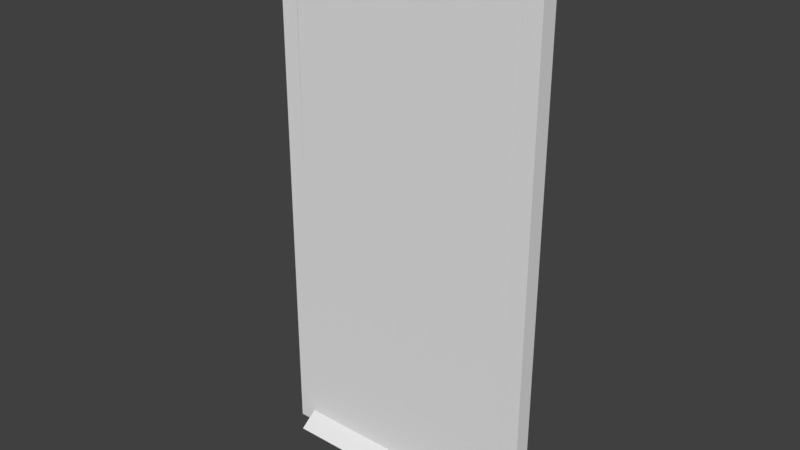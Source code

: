 # Source: Drawbridge.blend  (saved by Blender 2.78.0; exported with 4.5.12 LTS)
import bpy
from mathutils import Matrix  # noqa: F401  (used for matrix-valued properties, if any)

bpy.ops.wm.read_factory_settings(use_empty=True)
scene = bpy.context.scene
scene.name = 'Scene'

# ---- collections
col_collection_1 = bpy.data.collections.new('Collection 1'); scene.collection.children.link(col_collection_1)

# ---- world
world_world = bpy.data.worlds.new('World'); scene.world = world_world
world_world.color = (0.05088, 0.05088, 0.05088)
world_world.use_sun_shadow = False
world_world.sun_shadow_jitter_overblur = 0.0
world_world.cycles.sampling_method = 'MANUAL'

# ---- meshes
me_cube_002 = bpy.data.meshes.new('Cube.002')
me_cube_002.from_pydata([(2.604, -0.1885, 0.0), (2.604, 0.1885, 0.0), (2.604, -0.1885, 11.71), (2.604, 0.1885, 11.71), (-2.604, -0.1885, 0.0), (-2.604, 0.1885, 0.0), (-2.604, -0.1885, 11.71), (-2.604, 0.1885, 11.71)], [], [(0, 4, 5, 1), (4, 0, 2, 6), (1, 5, 7, 3), (3, 7, 6, 2), (4, 6, 7, 5), (0, 1, 3, 2)])
_uv = me_cube_002.uv_layers.new(name='UVMap')
_uv.uv.foreach_set('vector', [0.1191, 5.883, -2.382, 5.883, -2.382, 2.235, 0.1191, 2.235, 5.883, 2.235, 3.382, 2.235, 3.382, -4.883, 5.883, -4.883, 3.382, 2.235, 0.8809, 2.235, 0.8809, -4.883, 3.382, -4.883, -2.382, 5.883, -4.883, 5.883, -4.883, 2.235, -2.382, 2.235, -4.883, 2.235, -4.883, -4.883, -2.001, -4.883, -2.001, 2.235, -2.001, -4.883, 0.8809, -4.883, 0.8809, 2.235, -2.001, 2.235])
me_cube_002.use_remesh_preserve_volume = False
me_cube_002.use_remesh_preserve_attributes = False
me_cube_002.use_mirror_vertex_groups = False
me_cube_002.update()
me_cube_001 = bpy.data.meshes.new('Cube.001')
me_cube_001.from_pydata([(3.0, -0.1885, -9.0), (3.0, -0.1885, 3.0), (3.0, 0.1885, -9.0), (3.0, 0.1885, 3.0), (2.604, 0.1885, 3.0), (2.604, -0.1885, -9.0), (2.604, 0.1885, -9.0), (2.604, -0.1885, 3.0), (3.0, 0.1885, 2.708), (3.0, -0.1885, 2.708), (2.604, -0.1885, 2.708), (2.604, 0.1885, 2.708), (-3.0, -0.1885, -9.0), (-3.0, -0.1885, 3.0), (-3.0, 0.1885, -9.0), (-3.0, 0.1885, 3.0), (-2.604, 0.1885, 3.0), (-2.604, -0.1885, -9.0), (-2.604, 0.1885, -9.0), (-2.604, -0.1885, 3.0), (-3.0, 0.1885, 2.708), (-3.0, -0.1885, 2.708), (-2.604, -0.1885, 2.708), (-2.604, 0.1885, 2.708), (2.604, -0.5859, 3.0), (-2.604, -0.5859, 3.0), (3.0, 0.0, -9.0), (3.0, 0.0, 3.0), (2.604, 0.0, 3.0), (2.604, 0.0, -9.0), (3.0, 0.0, 2.708), (-3.0, 0.0, -9.0), (-3.0, 0.0, 3.0), (-2.604, 0.0, 2.525), (2.604, 0.0, 2.525), (-2.604, 0.0, 3.0), (-2.604, 0.0, -9.0), (-3.0, 0.0, 2.708)], [], [(11, 4, 3, 8), (30, 27, 1, 9), (29, 26, 0, 5), (33, 36, 18, 23), (11, 23, 16, 4), (9, 1, 7, 10), (27, 28, 7, 1), (33, 34, 10, 22), (22, 25, 19), (0, 9, 10, 5), (29, 34, 11, 6), (26, 30, 9, 0), (6, 11, 8, 2), (23, 20, 15, 16), (37, 21, 13, 32), (36, 17, 12, 31), (21, 22, 19, 13), (32, 13, 19, 35), (12, 17, 22, 21), (31, 12, 21, 37), (18, 14, 20, 23), (35, 19, 7, 28), (10, 24, 25, 22), (7, 19, 25, 24), (7, 24, 10), (16, 35, 28, 4), (14, 31, 37, 20), (15, 32, 35, 16), (18, 36, 31, 14), (20, 37, 32, 15), (2, 8, 30, 26), (5, 10, 34, 29), (23, 11, 34, 33), (3, 4, 28, 27), (22, 17, 36, 33), (6, 2, 26, 29), (8, 3, 27, 30)])
_uv = me_cube_001.uv_layers.new(name='UVMap')
_uv.uv.foreach_set('vector', [1.342, -1.259, 1.342, -1.303, 1.401, -1.303, 1.401, -1.259, 0.8741, 0.4325, 0.8741, 0.4758, 0.7567, 0.4758, 0.7567, 0.4325, 0.0836, 0.9686, 0.8043, 0.9686, 0.8043, 0.7517, 0.0836, 0.7517, 0.04933, 0.5028, 0.04933, 2.211, 0.1778, 2.211, 0.1778, 0.4758, 1.342, -1.259, 0.5596, -1.259, 0.5596, -1.303, 1.342, -1.303, 0.5596, 0.5191, 0.5596, 0.4758, 0.6191, 0.4758, 0.6191, 0.5191, -1.303, -0.8581, -1.243, -0.8581, -1.243, -0.4135, -1.303, -0.4135, 2.196, 1.858, -0.1756, 1.858, -0.1756, 1.413, 2.196, 1.413, 0.7077, 0.4758, 0.7077, 1.414, 0.3559, 0.4778, 0.5596, 2.254, 0.5596, 0.5191, 0.6191, 0.5191, 0.6191, 2.254, 1.852, 2.211, 1.852, 0.5028, 1.78, 0.4758, 1.78, 2.211, 0.8741, -1.303, 0.8741, 0.4325, 0.7567, 0.4325, 0.7567, -1.303, 1.342, 0.4758, 1.342, -1.259, 1.401, -1.259, 1.401, 0.4758, 0.5596, -1.259, 0.5, -1.259, 0.5, -1.303, 0.5596, -1.303, 0.4047, -1.259, 0.2873, -1.259, 0.2873, -1.303, 0.4047, -1.303, 0.0836, 0.9686, 0.0836, 0.7517, -0.6371, 0.7517, -0.6371, 0.9686, -1.243, 0.5673, -1.303, 0.5673, -1.303, 0.524, -1.243, 0.524, -0.4013, -0.8581, -0.4013, -0.4135, -0.4609, -0.4135, -0.4609, -0.8581, -1.243, 2.302, -1.303, 2.302, -1.303, 0.5673, -1.243, 0.5673, 0.4047, 0.4758, 0.2873, 0.4758, 0.2873, -1.259, 0.4047, -1.259, 0.5596, 0.4758, 0.5, 0.4758, 0.5, -1.259, 0.5596, -1.259, -0.4609, -0.8581, -0.4609, -0.4135, -1.243, -0.4135, -1.243, -0.8581, -0.1756, 1.413, -0.1756, 0.4758, 2.196, 0.4758, 2.196, 1.413, -1.243, -0.4135, -0.4609, -0.4135, -0.4609, 0.524, -1.243, 0.524, -0.05445, 1.46, 0.2641, 0.524, 0.2641, 1.462, -0.4609, -1.303, -0.4609, -0.8581, -1.243, -0.8581, -1.243, -1.303, 0.522, 0.4758, 0.4047, 0.4758, 0.4047, -1.259, 0.522, -1.259, -0.4013, -1.303, -0.4013, -0.8581, -0.4609, -0.8581, -0.4609, -1.303, 0.0836, 1.185, 0.0836, 0.9686, -0.6371, 0.9686, -0.6371, 1.185, 0.522, -1.259, 0.4047, -1.259, 0.4047, -1.303, 0.522, -1.303, 0.9915, -1.303, 0.9915, 0.4325, 0.8741, 0.4325, 0.8741, -1.303, 1.924, 2.211, 1.924, 0.4758, 1.852, 0.5028, 1.852, 2.211, 2.196, 2.303, -0.1756, 2.303, -0.1756, 1.858, 2.196, 1.858, -1.303, -1.303, -1.243, -1.303, -1.243, -0.8581, -1.303, -0.8581, -0.0791, 0.4758, -0.0791, 2.211, 0.04933, 2.211, 0.04933, 0.5028, 0.0836, 1.185, 0.8043, 1.185, 0.8043, 0.9686, 0.0836, 0.9686, 0.9915, 0.4325, 0.9915, 0.4758, 0.8741, 0.4758, 0.8741, 0.4325])
me_cube_001.use_remesh_preserve_volume = False
me_cube_001.use_remesh_preserve_attributes = False
me_cube_001.use_mirror_vertex_groups = False
me_cube_001.update()

# ---- objects
ob_drawbridge = bpy.data.objects.new('Drawbridge', me_cube_002)
ob_drawbridgeframe = bpy.data.objects.new('DrawbridgeFrame', me_cube_001)

# ---- transforms, parenting, visibility, modifiers, constraints
ob_drawbridge.location = (0.0, 0.0, 0.2922)
ob_drawbridge.lineart.crease_threshold = 0.0
ob_drawbridgeframe.location = (0.0, 0.0, 3.0)
ob_drawbridgeframe.rotation_euler = (-0.0, 3.142, -0.0)
ob_drawbridgeframe.lineart.crease_threshold = 0.0

# ---- collection membership
col_collection_1.objects.link(ob_drawbridge)
col_collection_1.objects.link(ob_drawbridgeframe)

# ---- scene / render settings (as saved in the file)
scene.frame_start = 1; scene.frame_end = 250; scene.frame_set(1)
scene.render.engine = 'BLENDER_EEVEE_NEXT'
scene.render.resolution_percentage = 50
scene.render.dither_intensity = 0.0
scene.cycles.use_denoising = False
scene.cycles.samples = 128
scene.cycles.sampling_pattern = 'TABULATED_SOBOL'
scene.cycles.light_sampling_threshold = 0.0
scene.cycles.use_adaptive_sampling = False
scene.cycles.use_light_tree = False
scene.cycles.blur_glossy = 0.0
scene.cycles.sample_clamp_indirect = 0.0
scene.view_settings.view_transform = 'Standard'
bpy.context.view_layer.update()

# ---- added for rendering (the .blend has no active camera and no usable light): camera, sun
cam_auto = bpy.data.cameras.new('AutoCamera')
cam_auto.lens = 50.0
cam_auto.sensor_width = 36.0
cam_auto.clip_end = 1000.0
ob_auto_camera = bpy.data.objects.new('AutoCamera', cam_auto)
scene.collection.objects.link(ob_auto_camera)
ob_auto_camera.location = (12.4339, -15.1193, 15.9471)
ob_auto_camera.rotation_euler = (1.09748, -7.21219e-08, 0.694738)
scene.camera = ob_auto_camera
light_auto_sun = bpy.data.lights.new('AutoSun', 'SUN')
light_auto_sun.energy = 3.0
light_auto_sun.angle = 0.0523599
ob_auto_sun = bpy.data.objects.new('AutoSun', light_auto_sun)
scene.collection.objects.link(ob_auto_sun)
ob_auto_sun.rotation_euler = (0.872665, 0.174533, 0.523599)
bpy.context.view_layer.update()
